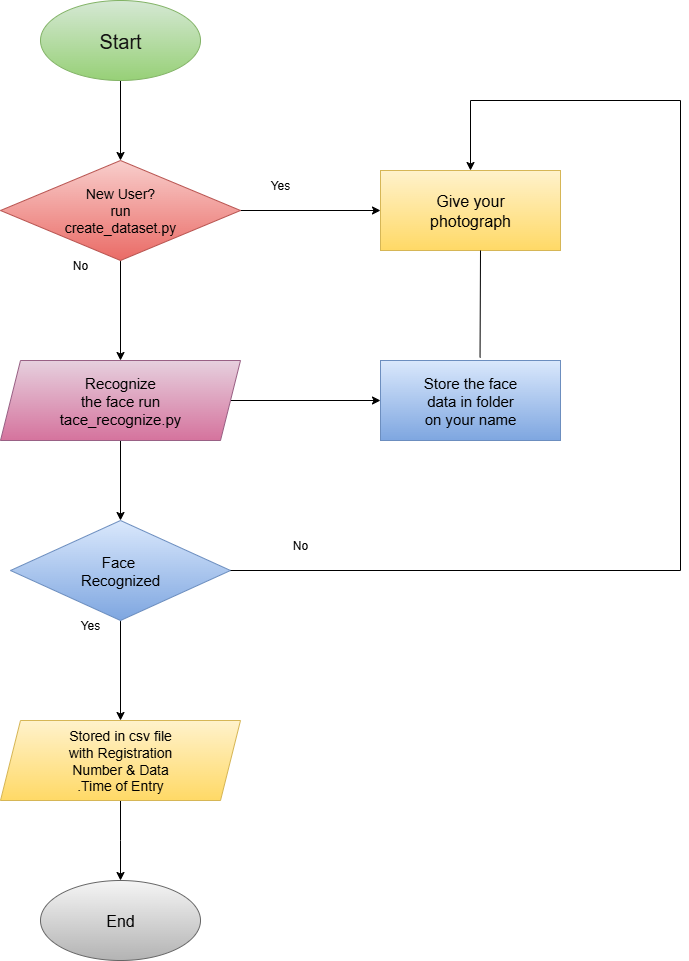

The diagram above was exported from draw.io. Its source (the exported page's mxGraphModel, read from the mxfile embedded in the PNG):
<mxGraphModel dx="1042" dy="562" grid="1" gridSize="10" guides="1" tooltips="1" connect="1" arrows="1" fold="1" page="1" pageScale="1" pageWidth="827" pageHeight="1169" math="0" shadow="0">
  <root>
    <mxCell id="0" />
    <mxCell id="1" parent="0" />
    <mxCell id="13t8IcxoKup-Cb2uGfTd-3" value="" style="edgeStyle=orthogonalEdgeStyle;rounded=0;orthogonalLoop=1;jettySize=auto;html=1;" edge="1" parent="1" source="13t8IcxoKup-Cb2uGfTd-1" target="13t8IcxoKup-Cb2uGfTd-2">
      <mxGeometry relative="1" as="geometry" />
    </mxCell>
    <mxCell id="13t8IcxoKup-Cb2uGfTd-1" value="&lt;font style=&quot;font-size: 20px; color: light-dark(rgb(18, 17, 17), rgb(237, 237, 237));&quot;&gt;Start&lt;/font&gt;" style="ellipse;whiteSpace=wrap;html=1;fillColor=#d5e8d4;strokeColor=#82b366;gradientColor=#97d077;" vertex="1" parent="1">
      <mxGeometry x="60" y="40" width="160" height="80" as="geometry" />
    </mxCell>
    <mxCell id="13t8IcxoKup-Cb2uGfTd-5" value="" style="edgeStyle=orthogonalEdgeStyle;rounded=0;orthogonalLoop=1;jettySize=auto;html=1;" edge="1" parent="1" source="13t8IcxoKup-Cb2uGfTd-2" target="13t8IcxoKup-Cb2uGfTd-4">
      <mxGeometry relative="1" as="geometry" />
    </mxCell>
    <mxCell id="13t8IcxoKup-Cb2uGfTd-14" value="" style="edgeStyle=orthogonalEdgeStyle;rounded=0;orthogonalLoop=1;jettySize=auto;html=1;" edge="1" parent="1" source="13t8IcxoKup-Cb2uGfTd-2" target="13t8IcxoKup-Cb2uGfTd-13">
      <mxGeometry relative="1" as="geometry" />
    </mxCell>
    <mxCell id="13t8IcxoKup-Cb2uGfTd-2" value="&lt;font style=&quot;font-size: 14px;&quot;&gt;New User?&lt;/font&gt;&lt;div&gt;&lt;font style=&quot;font-size: 14px;&quot;&gt;run&lt;/font&gt;&lt;/div&gt;&lt;div&gt;&lt;font style=&quot;font-size: 14px;&quot;&gt;create_dataset.py&lt;/font&gt;&lt;/div&gt;" style="rhombus;whiteSpace=wrap;html=1;fillColor=#f8cecc;gradientColor=#ea6b66;strokeColor=#b85450;" vertex="1" parent="1">
      <mxGeometry x="20" y="200" width="240" height="100" as="geometry" />
    </mxCell>
    <mxCell id="13t8IcxoKup-Cb2uGfTd-7" value="" style="edgeStyle=orthogonalEdgeStyle;rounded=0;orthogonalLoop=1;jettySize=auto;html=1;" edge="1" parent="1" source="13t8IcxoKup-Cb2uGfTd-4" target="13t8IcxoKup-Cb2uGfTd-6">
      <mxGeometry relative="1" as="geometry" />
    </mxCell>
    <mxCell id="13t8IcxoKup-Cb2uGfTd-16" value="" style="edgeStyle=orthogonalEdgeStyle;rounded=0;orthogonalLoop=1;jettySize=auto;html=1;" edge="1" parent="1" source="13t8IcxoKup-Cb2uGfTd-4" target="13t8IcxoKup-Cb2uGfTd-15">
      <mxGeometry relative="1" as="geometry" />
    </mxCell>
    <mxCell id="13t8IcxoKup-Cb2uGfTd-4" value="&lt;font style=&quot;font-size: 15px;&quot;&gt;Recognize&lt;/font&gt;&lt;div&gt;&lt;font style=&quot;font-size: 15px;&quot;&gt;the face&amp;nbsp;&lt;span style=&quot;background-color: transparent; color: light-dark(rgb(0, 0, 0), rgb(255, 255, 255));&quot;&gt;run&lt;/span&gt;&lt;/font&gt;&lt;/div&gt;&lt;div&gt;&lt;font style=&quot;font-size: 15px;&quot;&gt;tace_recognize.py&lt;/font&gt;&lt;/div&gt;" style="shape=parallelogram;perimeter=parallelogramPerimeter;whiteSpace=wrap;html=1;fixedSize=1;fillColor=#e6d0de;gradientColor=#d5739d;strokeColor=#996185;" vertex="1" parent="1">
      <mxGeometry x="20" y="400" width="240" height="80" as="geometry" />
    </mxCell>
    <mxCell id="13t8IcxoKup-Cb2uGfTd-9" value="" style="edgeStyle=orthogonalEdgeStyle;rounded=0;orthogonalLoop=1;jettySize=auto;html=1;" edge="1" parent="1" source="13t8IcxoKup-Cb2uGfTd-6" target="13t8IcxoKup-Cb2uGfTd-8">
      <mxGeometry relative="1" as="geometry" />
    </mxCell>
    <mxCell id="13t8IcxoKup-Cb2uGfTd-6" value="&lt;font style=&quot;font-size: 15px;&quot;&gt;Face&amp;nbsp;&lt;/font&gt;&lt;div&gt;&lt;font style=&quot;font-size: 15px;&quot;&gt;Recognized&lt;/font&gt;&lt;/div&gt;" style="rhombus;whiteSpace=wrap;html=1;fillColor=#dae8fc;gradientColor=#7ea6e0;strokeColor=#6c8ebf;" vertex="1" parent="1">
      <mxGeometry x="30" y="560" width="220" height="100" as="geometry" />
    </mxCell>
    <mxCell id="13t8IcxoKup-Cb2uGfTd-11" value="" style="edgeStyle=orthogonalEdgeStyle;rounded=0;orthogonalLoop=1;jettySize=auto;html=1;" edge="1" parent="1" source="13t8IcxoKup-Cb2uGfTd-8">
      <mxGeometry relative="1" as="geometry">
        <mxPoint x="140" y="920" as="targetPoint" />
      </mxGeometry>
    </mxCell>
    <mxCell id="13t8IcxoKup-Cb2uGfTd-8" value="&lt;font style=&quot;font-size: 14px;&quot;&gt;Stored in csv file&lt;/font&gt;&lt;div&gt;&lt;font style=&quot;font-size: 14px;&quot;&gt;with Registration&lt;/font&gt;&lt;/div&gt;&lt;div&gt;&lt;font style=&quot;font-size: 14px;&quot;&gt;Number &amp;amp; Data&lt;/font&gt;&lt;/div&gt;&lt;div&gt;&lt;font style=&quot;font-size: 14px;&quot;&gt;.Time of Entry&lt;/font&gt;&lt;/div&gt;" style="shape=parallelogram;perimeter=parallelogramPerimeter;whiteSpace=wrap;html=1;fixedSize=1;fillColor=#fff2cc;gradientColor=#ffd966;strokeColor=#d6b656;" vertex="1" parent="1">
      <mxGeometry x="20" y="760" width="240" height="80" as="geometry" />
    </mxCell>
    <mxCell id="13t8IcxoKup-Cb2uGfTd-12" value="&lt;font style=&quot;font-size: 16px;&quot;&gt;End&lt;/font&gt;" style="ellipse;whiteSpace=wrap;html=1;fillColor=#f5f5f5;gradientColor=#b3b3b3;strokeColor=#666666;" vertex="1" parent="1">
      <mxGeometry x="60" y="920" width="160" height="80" as="geometry" />
    </mxCell>
    <mxCell id="13t8IcxoKup-Cb2uGfTd-13" value="&lt;font style=&quot;font-size: 16px;&quot;&gt;Give your&lt;/font&gt;&lt;div&gt;&lt;font style=&quot;font-size: 16px;&quot;&gt;photograph&lt;/font&gt;&lt;/div&gt;" style="whiteSpace=wrap;html=1;fillColor=#fff2cc;gradientColor=#ffd966;strokeColor=#d6b656;" vertex="1" parent="1">
      <mxGeometry x="400" y="210" width="180" height="80" as="geometry" />
    </mxCell>
    <mxCell id="13t8IcxoKup-Cb2uGfTd-15" value="&lt;font style=&quot;font-size: 15px;&quot;&gt;Store the face&lt;/font&gt;&lt;div&gt;&lt;font style=&quot;font-size: 15px;&quot;&gt;data in folder&lt;/font&gt;&lt;/div&gt;&lt;div&gt;&lt;font style=&quot;font-size: 15px;&quot;&gt;on your name&lt;/font&gt;&lt;/div&gt;" style="whiteSpace=wrap;html=1;fillColor=#dae8fc;gradientColor=#7ea6e0;strokeColor=#6c8ebf;" vertex="1" parent="1">
      <mxGeometry x="400" y="400" width="180" height="80" as="geometry" />
    </mxCell>
    <mxCell id="13t8IcxoKup-Cb2uGfTd-18" value="" style="endArrow=classic;html=1;rounded=0;exitX=1;exitY=0.5;exitDx=0;exitDy=0;entryX=0.5;entryY=0;entryDx=0;entryDy=0;" edge="1" parent="1" source="13t8IcxoKup-Cb2uGfTd-6" target="13t8IcxoKup-Cb2uGfTd-13">
      <mxGeometry width="50" height="50" relative="1" as="geometry">
        <mxPoint x="260" y="630" as="sourcePoint" />
        <mxPoint x="360" y="110" as="targetPoint" />
        <Array as="points">
          <mxPoint x="700" y="610" />
          <mxPoint x="700" y="140" />
          <mxPoint x="490" y="140" />
        </Array>
      </mxGeometry>
    </mxCell>
    <mxCell id="13t8IcxoKup-Cb2uGfTd-19" value="" style="endArrow=none;html=1;rounded=0;exitX=0.553;exitY=-0.037;exitDx=0;exitDy=0;exitPerimeter=0;" edge="1" parent="1" source="13t8IcxoKup-Cb2uGfTd-15">
      <mxGeometry width="50" height="50" relative="1" as="geometry">
        <mxPoint x="500" y="390" as="sourcePoint" />
        <mxPoint x="500" y="290" as="targetPoint" />
      </mxGeometry>
    </mxCell>
    <mxCell id="13t8IcxoKup-Cb2uGfTd-20" value="No" style="text;html=1;align=center;verticalAlign=middle;whiteSpace=wrap;rounded=0;" vertex="1" parent="1">
      <mxGeometry x="70" y="290" width="60" height="30" as="geometry" />
    </mxCell>
    <mxCell id="13t8IcxoKup-Cb2uGfTd-21" value="Yes" style="text;html=1;align=center;verticalAlign=middle;whiteSpace=wrap;rounded=0;" vertex="1" parent="1">
      <mxGeometry x="80" y="650" width="60" height="30" as="geometry" />
    </mxCell>
    <mxCell id="13t8IcxoKup-Cb2uGfTd-22" value="Yes" style="text;html=1;align=center;verticalAlign=middle;whiteSpace=wrap;rounded=0;" vertex="1" parent="1">
      <mxGeometry x="270" y="210" width="60" height="30" as="geometry" />
    </mxCell>
    <mxCell id="13t8IcxoKup-Cb2uGfTd-23" value="No" style="text;html=1;align=center;verticalAlign=middle;whiteSpace=wrap;rounded=0;" vertex="1" parent="1">
      <mxGeometry x="290" y="570" width="60" height="30" as="geometry" />
    </mxCell>
  </root>
</mxGraphModel>